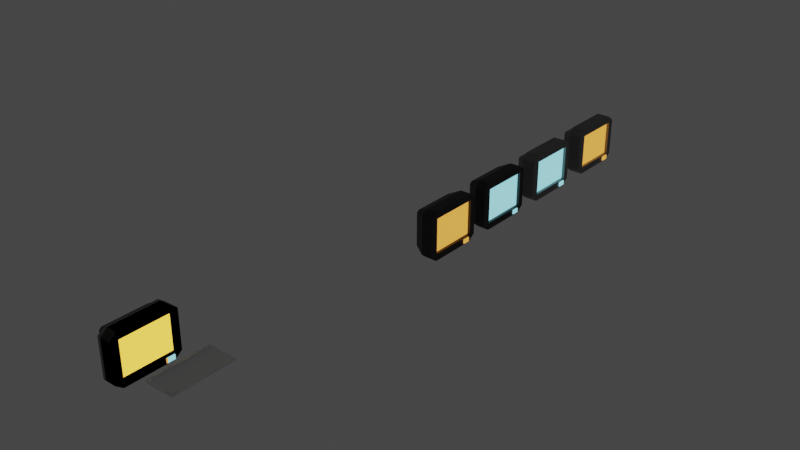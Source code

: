 # Source: 4_computer_models.blend  (saved by Blender 3.4.6; exported with 4.5.12 LTS)
import bpy
from mathutils import Matrix  # noqa: F401  (used for matrix-valued properties, if any)

bpy.ops.wm.read_factory_settings(use_empty=True)
scene = bpy.context.scene
scene.name = 'Scene'

# ---- collections
col_collection = bpy.data.collections.new('Collection'); scene.collection.children.link(col_collection)

# ---- materials (node trees are filled in below, after node groups)
mat_material = bpy.data.materials.new('Material')
mat_material.alpha_threshold = 0.0
mat_material.roughness = 0.5
mat_material.line_color = (0.0, 0.0, 0.0, 1.0)
mat_material_001 = bpy.data.materials.new('Material.001')
mat_material_002 = bpy.data.materials.new('Material.002')
mat_material_006 = bpy.data.materials.new('Material.006')
mat_material_006.alpha_threshold = 0.0
mat_material_006.roughness = 0.5
mat_material_006.line_color = (0.0, 0.0, 0.0, 1.0)
mat_material_007 = bpy.data.materials.new('Material.007')
mat_material_008 = bpy.data.materials.new('Material.008')
mat_material_013 = bpy.data.materials.new('Material.013')
mat_material_013.alpha_threshold = 0.0
mat_material_013.roughness = 0.5
mat_material_013.line_color = (0.0, 0.0, 0.0, 1.0)
mat_material_012 = bpy.data.materials.new('Material.012')
mat_material_014 = bpy.data.materials.new('Material.014')
mat_material_015 = bpy.data.materials.new('Material.015')

# ---- material node trees
mat_material.use_nodes = True; mat_material.node_tree.nodes.clear()
_N = mat_material.node_tree.nodes; _L = mat_material.node_tree.links
n0 = _N.new('ShaderNodeOutputMaterial'); n0.name = 'Material Output'; n0.location = (300, 300)
n1 = _N.new('ShaderNodeBsdfPrincipled'); n1.name = 'Principled BSDF'; n1.location = (10, 300)
n1.distribution = 'GGX'
n1.subsurface_method = 'RANDOM_WALK_SKIN'
n1.inputs[0].default_value = (0.009513, 0.009513, 0.009513, 1.0)
n1.inputs[3].default_value = 1.45
n1.inputs[27].default_value = (0.0, 0.0, 0.0, 1.0)
n1.inputs[28].default_value = 1.0
_L.new(n1.outputs[0], n0.inputs[0])
n0.is_active_output = True
mat_material_001.use_nodes = True; mat_material_001.node_tree.nodes.clear()
_N = mat_material_001.node_tree.nodes; _L = mat_material_001.node_tree.links
n0 = _N.new('ShaderNodeBsdfPrincipled'); n0.name = 'Principled BSDF'; n0.location = (10, 300)
n0.distribution = 'GGX'
n0.subsurface_method = 'RANDOM_WALK_SKIN'
n0.inputs[0].default_value = (0.2481, 0.8608, 1.0, 1.0)
n0.inputs[3].default_value = 1.45
n0.inputs[27].default_value = (0.3379, 0.8877, 1.0, 1.0)
n0.inputs[28].default_value = 1.0
n1 = _N.new('ShaderNodeOutputMaterial'); n1.name = 'Material Output'; n1.location = (300, 300)
_L.new(n0.outputs[0], n1.inputs[0])
n1.is_active_output = True
mat_material_002.use_nodes = True; mat_material_002.node_tree.nodes.clear()
_N = mat_material_002.node_tree.nodes; _L = mat_material_002.node_tree.links
n0 = _N.new('ShaderNodeBsdfPrincipled'); n0.name = 'Principled BSDF'; n0.location = (10, 300)
n0.distribution = 'GGX'
n0.subsurface_method = 'RANDOM_WALK_SKIN'
n0.inputs[0].default_value = (0.1817, 0.1817, 0.1817, 1.0)
n0.inputs[3].default_value = 1.45
n0.inputs[27].default_value = (0.0, 0.0, 0.0, 1.0)
n0.inputs[28].default_value = 1.0
n1 = _N.new('ShaderNodeOutputMaterial'); n1.name = 'Material Output'; n1.location = (300, 300)
_L.new(n0.outputs[0], n1.inputs[0])
n1.is_active_output = True
mat_material_006.use_nodes = True; mat_material_006.node_tree.nodes.clear()
_N = mat_material_006.node_tree.nodes; _L = mat_material_006.node_tree.links
n0 = _N.new('ShaderNodeOutputMaterial'); n0.name = 'Material Output'; n0.location = (300, 300)
n1 = _N.new('ShaderNodeBsdfPrincipled'); n1.name = 'Principled BSDF'; n1.location = (10, 300)
n1.distribution = 'GGX'
n1.subsurface_method = 'RANDOM_WALK_SKIN'
n1.inputs[0].default_value = (0.009513, 0.009513, 0.009513, 1.0)
n1.inputs[3].default_value = 1.45
n1.inputs[27].default_value = (0.0, 0.0, 0.0, 1.0)
n1.inputs[28].default_value = 1.0
_L.new(n1.outputs[0], n0.inputs[0])
n0.is_active_output = True
mat_material_007.use_nodes = True; mat_material_007.node_tree.nodes.clear()
_N = mat_material_007.node_tree.nodes; _L = mat_material_007.node_tree.links
n0 = _N.new('ShaderNodeBsdfPrincipled'); n0.name = 'Principled BSDF'; n0.location = (10, 300)
n0.distribution = 'GGX'
n0.subsurface_method = 'RANDOM_WALK_SKIN'
n0.inputs[0].default_value = (1.0, 0.3342, 0.0, 1.0)
n0.inputs[3].default_value = 1.45
n0.inputs[27].default_value = (1.0, 0.4233, 0.06924, 1.0)
n0.inputs[28].default_value = 1.0
n1 = _N.new('ShaderNodeOutputMaterial'); n1.name = 'Material Output'; n1.location = (300, 300)
_L.new(n0.outputs[0], n1.inputs[0])
n1.is_active_output = True
mat_material_008.use_nodes = True; mat_material_008.node_tree.nodes.clear()
_N = mat_material_008.node_tree.nodes; _L = mat_material_008.node_tree.links
n0 = _N.new('ShaderNodeBsdfPrincipled'); n0.name = 'Principled BSDF'; n0.location = (10, 300)
n0.distribution = 'GGX'
n0.subsurface_method = 'RANDOM_WALK_SKIN'
n0.inputs[0].default_value = (0.1817, 0.1817, 0.1817, 1.0)
n0.inputs[3].default_value = 1.45
n0.inputs[27].default_value = (0.0, 0.0, 0.0, 1.0)
n0.inputs[28].default_value = 1.0
n1 = _N.new('ShaderNodeOutputMaterial'); n1.name = 'Material Output'; n1.location = (300, 300)
_L.new(n0.outputs[0], n1.inputs[0])
n1.is_active_output = True
mat_material_013.use_nodes = True; mat_material_013.node_tree.nodes.clear()
_N = mat_material_013.node_tree.nodes; _L = mat_material_013.node_tree.links
n0 = _N.new('ShaderNodeOutputMaterial'); n0.name = 'Material Output'; n0.location = (300, 300)
n1 = _N.new('ShaderNodeBsdfPrincipled'); n1.name = 'Principled BSDF'; n1.location = (10, 300)
n1.distribution = 'GGX'
n1.subsurface_method = 'RANDOM_WALK_SKIN'
n1.inputs[0].default_value = (0.009513, 0.009513, 0.009513, 1.0)
n1.inputs[3].default_value = 1.45
n1.inputs[27].default_value = (0.0, 0.0, 0.0, 1.0)
n1.inputs[28].default_value = 1.0
_L.new(n1.outputs[0], n0.inputs[0])
n0.is_active_output = True
mat_material_012.use_nodes = True; mat_material_012.node_tree.nodes.clear()
_N = mat_material_012.node_tree.nodes; _L = mat_material_012.node_tree.links
n0 = _N.new('ShaderNodeBsdfPrincipled'); n0.name = 'Principled BSDF'; n0.location = (10, 300)
n0.distribution = 'GGX'
n0.subsurface_method = 'RANDOM_WALK_SKIN'
n0.inputs[0].default_value = (1.0, 0.3342, 0.0, 1.0)
n0.inputs[3].default_value = 1.45
n0.inputs[27].default_value = (1.0, 0.4233, 0.06924, 1.0)
n0.inputs[28].default_value = 1.0
n1 = _N.new('ShaderNodeOutputMaterial'); n1.name = 'Material Output'; n1.location = (300, 300)
_L.new(n0.outputs[0], n1.inputs[0])
n1.is_active_output = True
mat_material_014.use_nodes = True; mat_material_014.node_tree.nodes.clear()
_N = mat_material_014.node_tree.nodes; _L = mat_material_014.node_tree.links
n0 = _N.new('ShaderNodeBsdfPrincipled'); n0.name = 'Principled BSDF'; n0.location = (10, 300)
n0.distribution = 'GGX'
n0.subsurface_method = 'RANDOM_WALK_SKIN'
n0.inputs[0].default_value = (0.1817, 0.1817, 0.1817, 1.0)
n0.inputs[3].default_value = 1.45
n0.inputs[27].default_value = (0.0, 0.0, 0.0, 1.0)
n0.inputs[28].default_value = 1.0
n1 = _N.new('ShaderNodeOutputMaterial'); n1.name = 'Material Output'; n1.location = (300, 300)
_L.new(n0.outputs[0], n1.inputs[0])
n1.is_active_output = True
mat_material_015.use_nodes = True; mat_material_015.node_tree.nodes.clear()
_N = mat_material_015.node_tree.nodes; _L = mat_material_015.node_tree.links
n0 = _N.new('ShaderNodeBsdfPrincipled'); n0.name = 'Principled BSDF'; n0.location = (10, 300)
n0.distribution = 'GGX'
n0.subsurface_method = 'RANDOM_WALK_SKIN'
n0.inputs[0].default_value = (0.2481, 0.8608, 1.0, 1.0)
n0.inputs[3].default_value = 1.45
n0.inputs[27].default_value = (0.3379, 0.8877, 1.0, 1.0)
n0.inputs[28].default_value = 1.0
n1 = _N.new('ShaderNodeOutputMaterial'); n1.name = 'Material Output'; n1.location = (300, 300)
_L.new(n0.outputs[0], n1.inputs[0])
n1.is_active_output = True

# ---- world
world_world = bpy.data.worlds.new('World'); scene.world = world_world
world_world.use_nodes = True; world_world.node_tree.nodes.clear()
_N = world_world.node_tree.nodes; _L = world_world.node_tree.links
n0 = _N.new('ShaderNodeOutputWorld'); n0.name = 'World Output'; n0.location = (300, 300)
n1 = _N.new('ShaderNodeBackground'); n1.name = 'Background'; n1.location = (10, 300)
n1.inputs[0].default_value = (0.05088, 0.05088, 0.05088, 1.0)
_L.new(n1.outputs[0], n0.inputs[0])
n0.is_active_output = True
world_world.color = (0.05088, 0.05088, 0.05088)
world_world.use_sun_shadow = False
world_world.sun_shadow_jitter_overblur = 0.0

# ---- meshes
me_cube = bpy.data.meshes.new('Cube')
me_cube.from_pydata([(0.5893, -0.7489, -0.7189), (1.0, 1.0, 0.7738), (0.5893, -0.7489, 0.7189), (1.0, 0.7738, 1.0), (1.0, 0.7738, -1.0), (0.5893, 0.8098, -0.7189), (1.0, 1.0, -0.7738), (0.5893, 0.8098, 0.7189), (1.0, -0.7738, 1.0), (1.0, -1.0, 0.7738), (1.0, -1.0, -0.7738), (1.0, -0.7738, -1.0), (-2.344, 0.6714, 0.7529), (-2.344, 0.7529, 0.6714), (-2.344, 0.7529, -0.6714), (-2.344, 0.6714, -0.7529), (-2.344, -0.7529, 0.6714), (-2.344, -0.6714, 0.7529), (-2.344, -0.6714, -0.7529), (-2.344, -0.7529, -0.6714), (-0.5674, 0.7738, -1.0), (-0.5674, 1.0, -0.7738), (-0.5674, -0.7738, 1.0), (-0.5674, -1.0, 0.7738), (-0.5674, -1.0, -0.7738), (-0.5674, -0.7738, -1.0), (-0.5674, 1.0, 0.7738), (-0.5674, 0.7738, 1.0), (1.0, 0.8098, 0.7189), (1.0, 0.8098, -0.7189), (1.0, -0.7489, -0.7189), (1.0, -0.7489, 0.7189), (-0.2381, 0.4998, -0.9443), (-0.2381, 0.7225, -0.9443), (-0.2381, 0.4998, -0.7751), (1.143, 0.4998, -0.9443), (1.143, 0.7225, -0.9443), (1.143, 0.4998, -0.7751), (1.143, 0.7225, -0.7751), (-0.2381, 0.7225, -0.7751)], [], [(20, 4, 11, 25), (17, 12, 13, 14, 15, 18, 19, 16), (10, 9, 23, 24), (3, 27, 22, 8), (28, 1, 3, 8, 9, 10, 11, 4, 6, 29, 30, 31), (6, 1, 28, 29), (4, 20, 21, 6), (8, 22, 23, 9), (25, 11, 10, 24), (27, 3, 1, 26), (21, 26, 1, 6), (15, 14, 21, 20), (17, 16, 23, 22), (19, 18, 25, 24), (13, 12, 27, 26), (14, 13, 26, 21), (12, 17, 22, 27), (18, 15, 20, 25), (16, 19, 24, 23), (0, 5, 7, 2), (28, 7, 5, 29), (30, 0, 2, 31), (5, 0, 30, 29), (2, 7, 28, 31), (33, 36, 35, 32), (32, 34, 39, 33), (35, 37, 34, 32), (36, 38, 37, 35), (38, 39, 34, 37), (33, 39, 38, 36)])
me_cube.polygons.foreach_set('material_index', [0, 0, 0, 0, 0, 0, 0, 0, 0, 0, 0, 0, 0, 0, 0, 0, 0, 0, 0, 1, 0, 0, 0, 0, 1, 1, 1, 1, 1, 1])
_uv = me_cube.uv_layers.new(name='UVMap')
_uv.uv.foreach_set('vector', [0.125, 0.5283, 0.375, 0.5283, 0.375, 0.7217, 0.125, 0.7217, 0.5941, 0.04107, 0.5941, 0.2089, 0.5839, 0.2191, 0.4161, 0.2191, 0.4059, 0.2089, 0.4059, 0.04107, 0.4161, 0.03089, 0.5839, 0.03089, 0.4033, 0.75, 0.5967, 0.75, 0.5967, 1.0, 0.4033, 1.0, 0.625, 0.5283, 0.875, 0.5283, 0.875, 0.7217, 0.625, 0.7217, 0.5899, 0.5238, 0.5967, 0.5, 0.625, 0.5283, 0.625, 0.7217, 0.5967, 0.75, 0.4033, 0.75, 0.375, 0.7217, 0.375, 0.5283, 0.4033, 0.5, 0.4101, 0.5238, 0.4101, 0.7186, 0.5899, 0.7186, 0.4033, 0.5, 0.5967, 0.5, 0.5899, 0.5238, 0.4101, 0.5238, 0.375, 0.5283, 0.125, 0.5283, 0.125, 0.5, 0.375, 0.5, 0.625, 0.75, 0.625, 1.0, 0.5967, 1.0, 0.5967, 0.75, 0.125, 0.7217, 0.375, 0.7217, 0.375, 0.75, 0.125, 0.75, 0.625, 0.25, 0.625, 0.5, 0.5967, 0.5, 0.5967, 0.25, 0.4033, 0.25, 0.5967, 0.25, 0.5967, 0.5, 0.4033, 0.5, 0.4059, 0.2089, 0.4161, 0.2191, 0.4033, 0.25, 0.375, 0.2217, 0.5941, 0.04107, 0.5839, 0.03089, 0.5967, 0.0, 0.625, 0.02828, 0.4161, 0.03089, 0.4059, 0.04107, 0.375, 0.02828, 0.4033, 0.0, 0.5839, 0.2191, 0.5941, 0.2089, 0.625, 0.2217, 0.5967, 0.25, 0.4161, 0.2191, 0.5839, 0.2191, 0.5967, 0.25, 0.4033, 0.25, 0.5941, 0.2089, 0.5941, 0.04107, 0.625, 0.02828, 0.625, 0.2217, 0.4059, 0.04107, 0.4059, 0.2089, 0.375, 0.2217, 0.375, 0.02828, 0.5839, 0.03089, 0.4161, 0.03089, 0.4033, 0.0, 0.5967, 0.0, 0.375, 0.0, 0.375, 0.25, 0.625, 0.25, 0.625, 0.0, 0.625, 0.2668, 0.625, 0.25, 0.375, 0.25, 0.375, 0.2668, 0.375, 0.9832, 0.375, 1.0, 0.625, 1.0, 0.625, 0.9832, 0.125, 0.5, 0.125, 0.75, 0.1418, 0.75, 0.1418, 0.5, 0.875, 0.75, 0.875, 0.5, 0.8582, 0.5, 0.8582, 0.75, 0.125, 0.5, 0.375, 0.5, 0.375, 0.75, 0.125, 0.75, 0.375, 0.0, 0.625, 0.0, 0.625, 0.25, 0.375, 0.25, 0.375, 0.75, 0.625, 0.75, 0.625, 1.0, 0.375, 1.0, 0.375, 0.5, 0.625, 0.5, 0.625, 0.75, 0.375, 0.75, 0.625, 0.5, 0.875, 0.5, 0.875, 0.75, 0.625, 0.75, 0.375, 0.25, 0.625, 0.25, 0.625, 0.5, 0.375, 0.5])
me_cube.materials.append(mat_material)
me_cube.materials.append(mat_material_001)
me_cube.use_mirror_vertex_groups = False
me_cube.update()
me_cube_003 = bpy.data.meshes.new('Cube.003')
me_cube_003.from_pydata([(0.5893, -0.7489, -0.7189), (1.0, 1.0, 0.7738), (0.5893, -0.7489, 0.7189), (1.0, 0.7738, 1.0), (1.0, 0.7738, -1.0), (0.5893, 0.8098, -0.7189), (1.0, 1.0, -0.7738), (0.5893, 0.8098, 0.7189), (1.0, -0.7738, 1.0), (1.0, -1.0, 0.7738), (1.0, -1.0, -0.7738), (1.0, -0.7738, -1.0), (-1.0, 0.6714, 0.7529), (-1.0, 0.7529, 0.6714), (-1.0, 0.7529, -0.6714), (-1.0, 0.6714, -0.7529), (-1.0, -0.7529, 0.6714), (-1.0, -0.6714, 0.7529), (-1.0, -0.6714, -0.7529), (-1.0, -0.7529, -0.6714), (-1.0, 0.7738, -1.0), (-1.0, 1.0, -0.7738), (-1.0, -0.7738, 1.0), (-1.0, -1.0, 0.7738), (-1.0, -1.0, -0.7738), (-1.0, -0.7738, -1.0), (-1.0, 1.0, 0.7738), (-1.0, 0.7738, 1.0), (1.0, 0.8098, 0.7189), (1.0, 0.8098, -0.7189), (1.0, -0.7489, -0.7189), (1.0, -0.7489, 0.7189), (-3.19, 0.4348, 0.4876), (-3.19, 0.4876, 0.4348), (-3.19, 0.4876, -0.4348), (-3.19, 0.4348, -0.4876), (-3.19, -0.4876, 0.4348), (-3.19, -0.4348, 0.4876), (-3.19, -0.4348, -0.4876), (-3.19, -0.4876, -0.4348), (-0.2613, 0.5297, -0.9471), (-0.2613, 0.7599, -0.9471), (-0.2613, 0.5297, -0.7722), (1.166, 0.5297, -0.9471), (1.166, 0.7599, -0.9471), (1.166, 0.5297, -0.7722), (1.166, 0.7599, -0.7722), (-0.2613, 0.7599, -0.7722)], [], [(20, 4, 11, 25), (18, 19, 39, 38), (10, 9, 23, 24), (3, 27, 22, 8), (28, 1, 3, 8, 9, 10, 11, 4, 6, 29, 30, 31), (6, 1, 28, 29), (4, 20, 21, 6), (8, 22, 23, 9), (25, 11, 10, 24), (27, 3, 1, 26), (21, 26, 1, 6), (15, 14, 21, 20), (17, 16, 23, 22), (19, 18, 25, 24), (13, 12, 27, 26), (14, 13, 26, 21), (12, 17, 22, 27), (18, 15, 20, 25), (16, 19, 24, 23), (0, 5, 7, 2), (28, 7, 5, 29), (30, 0, 2, 31), (5, 0, 30, 29), (2, 7, 28, 31), (37, 32, 33, 34, 35, 38, 39, 36), (16, 17, 37, 36), (13, 14, 34, 33), (19, 16, 36, 39), (15, 18, 38, 35), (17, 12, 32, 37), (14, 15, 35, 34), (12, 13, 33, 32), (41, 44, 43, 40), (40, 42, 47, 41), (43, 45, 42, 40), (44, 46, 45, 43), (46, 47, 42, 45), (41, 47, 46, 44)])
me_cube_003.polygons.foreach_set('material_index', [0, 0, 0, 0, 0, 0, 0, 0, 0, 0, 0, 0, 0, 0, 0, 0, 0, 0, 0, 1, 0, 0, 0, 0, 0, 0, 0, 0, 0, 0, 0, 0, 1, 1, 1, 1, 1, 1])
_uv = me_cube_003.uv_layers.new(name='UVMap')
_uv.uv.foreach_set('vector', [0.125, 0.5283, 0.375, 0.5283, 0.375, 0.7217, 0.125, 0.7217, 0.4059, 0.04107, 0.4161, 0.03089, 0.4161, 0.03089, 0.4059, 0.04107, 0.4033, 0.75, 0.5967, 0.75, 0.5967, 1.0, 0.4033, 1.0, 0.625, 0.5283, 0.875, 0.5283, 0.875, 0.7217, 0.625, 0.7217, 0.5899, 0.5238, 0.5967, 0.5, 0.625, 0.5283, 0.625, 0.7217, 0.5967, 0.75, 0.4033, 0.75, 0.375, 0.7217, 0.375, 0.5283, 0.4033, 0.5, 0.4101, 0.5238, 0.4101, 0.7186, 0.5899, 0.7186, 0.4033, 0.5, 0.5967, 0.5, 0.5899, 0.5238, 0.4101, 0.5238, 0.375, 0.5283, 0.125, 0.5283, 0.125, 0.5, 0.375, 0.5, 0.625, 0.75, 0.625, 1.0, 0.5967, 1.0, 0.5967, 0.75, 0.125, 0.7217, 0.375, 0.7217, 0.375, 0.75, 0.125, 0.75, 0.625, 0.25, 0.625, 0.5, 0.5967, 0.5, 0.5967, 0.25, 0.4033, 0.25, 0.5967, 0.25, 0.5967, 0.5, 0.4033, 0.5, 0.4059, 0.2089, 0.4161, 0.2191, 0.4033, 0.25, 0.375, 0.2217, 0.5941, 0.04107, 0.5839, 0.03089, 0.5967, 0.0, 0.625, 0.02828, 0.4161, 0.03089, 0.4059, 0.04107, 0.375, 0.02828, 0.4033, 0.0, 0.5839, 0.2191, 0.5941, 0.2089, 0.625, 0.2217, 0.5967, 0.25, 0.4161, 0.2191, 0.5839, 0.2191, 0.5967, 0.25, 0.4033, 0.25, 0.5941, 0.2089, 0.5941, 0.04107, 0.625, 0.02828, 0.625, 0.2217, 0.4059, 0.04107, 0.4059, 0.2089, 0.375, 0.2217, 0.375, 0.02828, 0.5839, 0.03089, 0.4161, 0.03089, 0.4033, 0.0, 0.5967, 0.0, 0.375, 0.0, 0.375, 0.25, 0.625, 0.25, 0.625, 0.0, 0.625, 0.2668, 0.625, 0.25, 0.375, 0.25, 0.375, 0.2668, 0.375, 0.9832, 0.375, 1.0, 0.625, 1.0, 0.625, 0.9832, 0.125, 0.5, 0.125, 0.75, 0.1418, 0.75, 0.1418, 0.5, 0.875, 0.75, 0.875, 0.5, 0.8582, 0.5, 0.8582, 0.75, 0.5941, 0.04107, 0.5941, 0.2089, 0.5839, 0.2191, 0.4161, 0.2191, 0.4059, 0.2089, 0.4059, 0.04107, 0.4161, 0.03089, 0.5839, 0.03089, 0.5839, 0.03089, 0.5941, 0.04107, 0.5941, 0.04107, 0.5839, 0.03089, 0.5839, 0.2191, 0.4161, 0.2191, 0.4161, 0.2191, 0.5839, 0.2191, 0.4161, 0.03089, 0.5839, 0.03089, 0.5839, 0.03089, 0.4161, 0.03089, 0.4059, 0.2089, 0.4059, 0.04107, 0.4059, 0.04107, 0.4059, 0.2089, 0.5941, 0.04107, 0.5941, 0.2089, 0.5941, 0.2089, 0.5941, 0.04107, 0.4161, 0.2191, 0.4059, 0.2089, 0.4059, 0.2089, 0.4161, 0.2191, 0.5941, 0.2089, 0.5839, 0.2191, 0.5839, 0.2191, 0.5941, 0.2089, 0.125, 0.5, 0.375, 0.5, 0.375, 0.75, 0.125, 0.75, 0.375, 0.0, 0.625, 0.0, 0.625, 0.25, 0.375, 0.25, 0.375, 0.75, 0.625, 0.75, 0.625, 1.0, 0.375, 1.0, 0.375, 0.5, 0.625, 0.5, 0.625, 0.75, 0.375, 0.75, 0.625, 0.5, 0.875, 0.5, 0.875, 0.75, 0.625, 0.75, 0.375, 0.25, 0.625, 0.25, 0.625, 0.5, 0.375, 0.5])
me_cube_003.materials.append(mat_material_002)
me_cube_003.materials.append(mat_material_001)
me_cube_003.use_mirror_vertex_groups = False
me_cube_003.update()
me_cube_007 = bpy.data.meshes.new('Cube.007')
me_cube_007.from_pydata([(0.5893, -0.7489, -0.7189), (1.0, 1.0, 0.7738), (0.5893, -0.7489, 0.7189), (1.0, 0.7738, 1.0), (1.0, 0.7738, -1.0), (0.5893, 0.8098, -0.7189), (1.0, 1.0, -0.7738), (0.5893, 0.8098, 0.7189), (1.0, -0.7738, 1.0), (1.0, -1.0, 0.7738), (1.0, -1.0, -0.7738), (1.0, -0.7738, -1.0), (-2.344, 0.6714, 0.7529), (-2.344, 0.7529, 0.6714), (-2.344, 0.7529, -0.6714), (-2.344, 0.6714, -0.7529), (-2.344, -0.7529, 0.6714), (-2.344, -0.6714, 0.7529), (-2.344, -0.6714, -0.7529), (-2.344, -0.7529, -0.6714), (-0.5674, 0.7738, -1.0), (-0.5674, 1.0, -0.7738), (-0.5674, -0.7738, 1.0), (-0.5674, -1.0, 0.7738), (-0.5674, -1.0, -0.7738), (-0.5674, -0.7738, -1.0), (-0.5674, 1.0, 0.7738), (-0.5674, 0.7738, 1.0), (1.0, 0.8098, 0.7189), (1.0, 0.8098, -0.7189), (1.0, -0.7489, -0.7189), (1.0, -0.7489, 0.7189), (-0.2381, 0.4998, -0.9443), (-0.2381, 0.7225, -0.9443), (-0.2381, 0.4998, -0.7751), (1.143, 0.4998, -0.9443), (1.143, 0.7225, -0.9443), (1.143, 0.4998, -0.7751), (1.143, 0.7225, -0.7751), (-0.2381, 0.7225, -0.7751)], [], [(20, 4, 11, 25), (17, 12, 13, 14, 15, 18, 19, 16), (10, 9, 23, 24), (3, 27, 22, 8), (28, 1, 3, 8, 9, 10, 11, 4, 6, 29, 30, 31), (6, 1, 28, 29), (4, 20, 21, 6), (8, 22, 23, 9), (25, 11, 10, 24), (27, 3, 1, 26), (21, 26, 1, 6), (15, 14, 21, 20), (17, 16, 23, 22), (19, 18, 25, 24), (13, 12, 27, 26), (14, 13, 26, 21), (12, 17, 22, 27), (18, 15, 20, 25), (16, 19, 24, 23), (0, 5, 7, 2), (28, 7, 5, 29), (30, 0, 2, 31), (5, 0, 30, 29), (2, 7, 28, 31), (33, 36, 35, 32), (32, 34, 39, 33), (35, 37, 34, 32), (36, 38, 37, 35), (38, 39, 34, 37), (33, 39, 38, 36)])
me_cube_007.polygons.foreach_set('material_index', [0, 0, 0, 0, 0, 0, 0, 0, 0, 0, 0, 0, 0, 0, 0, 0, 0, 0, 0, 1, 0, 0, 0, 0, 1, 1, 1, 1, 1, 1])
_uv = me_cube_007.uv_layers.new(name='UVMap')
_uv.uv.foreach_set('vector', [0.125, 0.5283, 0.375, 0.5283, 0.375, 0.7217, 0.125, 0.7217, 0.5941, 0.04107, 0.5941, 0.2089, 0.5839, 0.2191, 0.4161, 0.2191, 0.4059, 0.2089, 0.4059, 0.04107, 0.4161, 0.03089, 0.5839, 0.03089, 0.4033, 0.75, 0.5967, 0.75, 0.5967, 1.0, 0.4033, 1.0, 0.625, 0.5283, 0.875, 0.5283, 0.875, 0.7217, 0.625, 0.7217, 0.5899, 0.5238, 0.5967, 0.5, 0.625, 0.5283, 0.625, 0.7217, 0.5967, 0.75, 0.4033, 0.75, 0.375, 0.7217, 0.375, 0.5283, 0.4033, 0.5, 0.4101, 0.5238, 0.4101, 0.7186, 0.5899, 0.7186, 0.4033, 0.5, 0.5967, 0.5, 0.5899, 0.5238, 0.4101, 0.5238, 0.375, 0.5283, 0.125, 0.5283, 0.125, 0.5, 0.375, 0.5, 0.625, 0.75, 0.625, 1.0, 0.5967, 1.0, 0.5967, 0.75, 0.125, 0.7217, 0.375, 0.7217, 0.375, 0.75, 0.125, 0.75, 0.625, 0.25, 0.625, 0.5, 0.5967, 0.5, 0.5967, 0.25, 0.4033, 0.25, 0.5967, 0.25, 0.5967, 0.5, 0.4033, 0.5, 0.4059, 0.2089, 0.4161, 0.2191, 0.4033, 0.25, 0.375, 0.2217, 0.5941, 0.04107, 0.5839, 0.03089, 0.5967, 0.0, 0.625, 0.02828, 0.4161, 0.03089, 0.4059, 0.04107, 0.375, 0.02828, 0.4033, 0.0, 0.5839, 0.2191, 0.5941, 0.2089, 0.625, 0.2217, 0.5967, 0.25, 0.4161, 0.2191, 0.5839, 0.2191, 0.5967, 0.25, 0.4033, 0.25, 0.5941, 0.2089, 0.5941, 0.04107, 0.625, 0.02828, 0.625, 0.2217, 0.4059, 0.04107, 0.4059, 0.2089, 0.375, 0.2217, 0.375, 0.02828, 0.5839, 0.03089, 0.4161, 0.03089, 0.4033, 0.0, 0.5967, 0.0, 0.375, 0.0, 0.375, 0.25, 0.625, 0.25, 0.625, 0.0, 0.625, 0.2668, 0.625, 0.25, 0.375, 0.25, 0.375, 0.2668, 0.375, 0.9832, 0.375, 1.0, 0.625, 1.0, 0.625, 0.9832, 0.125, 0.5, 0.125, 0.75, 0.1418, 0.75, 0.1418, 0.5, 0.875, 0.75, 0.875, 0.5, 0.8582, 0.5, 0.8582, 0.75, 0.125, 0.5, 0.375, 0.5, 0.375, 0.75, 0.125, 0.75, 0.375, 0.0, 0.625, 0.0, 0.625, 0.25, 0.375, 0.25, 0.375, 0.75, 0.625, 0.75, 0.625, 1.0, 0.375, 1.0, 0.375, 0.5, 0.625, 0.5, 0.625, 0.75, 0.375, 0.75, 0.625, 0.5, 0.875, 0.5, 0.875, 0.75, 0.625, 0.75, 0.375, 0.25, 0.625, 0.25, 0.625, 0.5, 0.375, 0.5])
me_cube_007.materials.append(mat_material_006)
me_cube_007.materials.append(mat_material_007)
me_cube_007.use_mirror_vertex_groups = False
me_cube_007.update()
me_cube_008 = bpy.data.meshes.new('Cube.008')
me_cube_008.from_pydata([(0.5893, -0.7489, -0.7189), (1.0, 1.0, 0.7738), (0.5893, -0.7489, 0.7189), (1.0, 0.7738, 1.0), (1.0, 0.7738, -1.0), (0.5893, 0.8098, -0.7189), (1.0, 1.0, -0.7738), (0.5893, 0.8098, 0.7189), (1.0, -0.7738, 1.0), (1.0, -1.0, 0.7738), (1.0, -1.0, -0.7738), (1.0, -0.7738, -1.0), (-1.0, 0.6714, 0.7529), (-1.0, 0.7529, 0.6714), (-1.0, 0.7529, -0.6714), (-1.0, 0.6714, -0.7529), (-1.0, -0.7529, 0.6714), (-1.0, -0.6714, 0.7529), (-1.0, -0.6714, -0.7529), (-1.0, -0.7529, -0.6714), (-1.0, 0.7738, -1.0), (-1.0, 1.0, -0.7738), (-1.0, -0.7738, 1.0), (-1.0, -1.0, 0.7738), (-1.0, -1.0, -0.7738), (-1.0, -0.7738, -1.0), (-1.0, 1.0, 0.7738), (-1.0, 0.7738, 1.0), (1.0, 0.8098, 0.7189), (1.0, 0.8098, -0.7189), (1.0, -0.7489, -0.7189), (1.0, -0.7489, 0.7189), (-3.19, 0.4348, 0.4876), (-3.19, 0.4876, 0.4348), (-3.19, 0.4876, -0.4348), (-3.19, 0.4348, -0.4876), (-3.19, -0.4876, 0.4348), (-3.19, -0.4348, 0.4876), (-3.19, -0.4348, -0.4876), (-3.19, -0.4876, -0.4348), (-0.2613, 0.5297, -0.9471), (-0.2613, 0.7599, -0.9471), (-0.2613, 0.5297, -0.7722), (1.166, 0.5297, -0.9471), (1.166, 0.7599, -0.9471), (1.166, 0.5297, -0.7722), (1.166, 0.7599, -0.7722), (-0.2613, 0.7599, -0.7722)], [], [(20, 4, 11, 25), (18, 19, 39, 38), (10, 9, 23, 24), (3, 27, 22, 8), (28, 1, 3, 8, 9, 10, 11, 4, 6, 29, 30, 31), (6, 1, 28, 29), (4, 20, 21, 6), (8, 22, 23, 9), (25, 11, 10, 24), (27, 3, 1, 26), (21, 26, 1, 6), (15, 14, 21, 20), (17, 16, 23, 22), (19, 18, 25, 24), (13, 12, 27, 26), (14, 13, 26, 21), (12, 17, 22, 27), (18, 15, 20, 25), (16, 19, 24, 23), (0, 5, 7, 2), (28, 7, 5, 29), (30, 0, 2, 31), (5, 0, 30, 29), (2, 7, 28, 31), (37, 32, 33, 34, 35, 38, 39, 36), (16, 17, 37, 36), (13, 14, 34, 33), (19, 16, 36, 39), (15, 18, 38, 35), (17, 12, 32, 37), (14, 15, 35, 34), (12, 13, 33, 32), (41, 44, 43, 40), (40, 42, 47, 41), (43, 45, 42, 40), (44, 46, 45, 43), (46, 47, 42, 45), (41, 47, 46, 44)])
me_cube_008.polygons.foreach_set('material_index', [0, 0, 0, 0, 0, 0, 0, 0, 0, 0, 0, 0, 0, 0, 0, 0, 0, 0, 0, 1, 0, 0, 0, 0, 0, 0, 0, 0, 0, 0, 0, 0, 1, 1, 1, 1, 1, 1])
_uv = me_cube_008.uv_layers.new(name='UVMap')
_uv.uv.foreach_set('vector', [0.125, 0.5283, 0.375, 0.5283, 0.375, 0.7217, 0.125, 0.7217, 0.4059, 0.04107, 0.4161, 0.03089, 0.4161, 0.03089, 0.4059, 0.04107, 0.4033, 0.75, 0.5967, 0.75, 0.5967, 1.0, 0.4033, 1.0, 0.625, 0.5283, 0.875, 0.5283, 0.875, 0.7217, 0.625, 0.7217, 0.5899, 0.5238, 0.5967, 0.5, 0.625, 0.5283, 0.625, 0.7217, 0.5967, 0.75, 0.4033, 0.75, 0.375, 0.7217, 0.375, 0.5283, 0.4033, 0.5, 0.4101, 0.5238, 0.4101, 0.7186, 0.5899, 0.7186, 0.4033, 0.5, 0.5967, 0.5, 0.5899, 0.5238, 0.4101, 0.5238, 0.375, 0.5283, 0.125, 0.5283, 0.125, 0.5, 0.375, 0.5, 0.625, 0.75, 0.625, 1.0, 0.5967, 1.0, 0.5967, 0.75, 0.125, 0.7217, 0.375, 0.7217, 0.375, 0.75, 0.125, 0.75, 0.625, 0.25, 0.625, 0.5, 0.5967, 0.5, 0.5967, 0.25, 0.4033, 0.25, 0.5967, 0.25, 0.5967, 0.5, 0.4033, 0.5, 0.4059, 0.2089, 0.4161, 0.2191, 0.4033, 0.25, 0.375, 0.2217, 0.5941, 0.04107, 0.5839, 0.03089, 0.5967, 0.0, 0.625, 0.02828, 0.4161, 0.03089, 0.4059, 0.04107, 0.375, 0.02828, 0.4033, 0.0, 0.5839, 0.2191, 0.5941, 0.2089, 0.625, 0.2217, 0.5967, 0.25, 0.4161, 0.2191, 0.5839, 0.2191, 0.5967, 0.25, 0.4033, 0.25, 0.5941, 0.2089, 0.5941, 0.04107, 0.625, 0.02828, 0.625, 0.2217, 0.4059, 0.04107, 0.4059, 0.2089, 0.375, 0.2217, 0.375, 0.02828, 0.5839, 0.03089, 0.4161, 0.03089, 0.4033, 0.0, 0.5967, 0.0, 0.375, 0.0, 0.375, 0.25, 0.625, 0.25, 0.625, 0.0, 0.625, 0.2668, 0.625, 0.25, 0.375, 0.25, 0.375, 0.2668, 0.375, 0.9832, 0.375, 1.0, 0.625, 1.0, 0.625, 0.9832, 0.125, 0.5, 0.125, 0.75, 0.1418, 0.75, 0.1418, 0.5, 0.875, 0.75, 0.875, 0.5, 0.8582, 0.5, 0.8582, 0.75, 0.5941, 0.04107, 0.5941, 0.2089, 0.5839, 0.2191, 0.4161, 0.2191, 0.4059, 0.2089, 0.4059, 0.04107, 0.4161, 0.03089, 0.5839, 0.03089, 0.5839, 0.03089, 0.5941, 0.04107, 0.5941, 0.04107, 0.5839, 0.03089, 0.5839, 0.2191, 0.4161, 0.2191, 0.4161, 0.2191, 0.5839, 0.2191, 0.4161, 0.03089, 0.5839, 0.03089, 0.5839, 0.03089, 0.4161, 0.03089, 0.4059, 0.2089, 0.4059, 0.04107, 0.4059, 0.04107, 0.4059, 0.2089, 0.5941, 0.04107, 0.5941, 0.2089, 0.5941, 0.2089, 0.5941, 0.04107, 0.4161, 0.2191, 0.4059, 0.2089, 0.4059, 0.2089, 0.4161, 0.2191, 0.5941, 0.2089, 0.5839, 0.2191, 0.5839, 0.2191, 0.5941, 0.2089, 0.125, 0.5, 0.375, 0.5, 0.375, 0.75, 0.125, 0.75, 0.375, 0.0, 0.625, 0.0, 0.625, 0.25, 0.375, 0.25, 0.375, 0.75, 0.625, 0.75, 0.625, 1.0, 0.375, 1.0, 0.375, 0.5, 0.625, 0.5, 0.625, 0.75, 0.375, 0.75, 0.625, 0.5, 0.875, 0.5, 0.875, 0.75, 0.625, 0.75, 0.375, 0.25, 0.625, 0.25, 0.625, 0.5, 0.375, 0.5])
me_cube_008.materials.append(mat_material_008)
me_cube_008.materials.append(mat_material_007)
me_cube_008.use_mirror_vertex_groups = False
me_cube_008.update()
me_cube_011 = bpy.data.meshes.new('Cube.011')
me_cube_011.from_pydata([(0.5893, -0.7489, -0.7189), (1.0, 1.0, 0.7738), (0.5893, -0.7489, 0.7189), (1.0, 0.7738, 1.0), (1.0, 0.7738, -1.0), (0.5893, 0.8098, -0.7189), (1.0, 1.0, -0.7738), (0.5893, 0.8098, 0.7189), (1.0, -0.7738, 1.0), (1.0, -1.0, 0.7738), (1.0, -1.0, -0.7738), (1.0, -0.7738, -1.0), (-2.344, 0.6714, 0.7529), (-2.344, 0.7529, 0.6714), (-2.344, 0.7529, -0.6714), (-2.344, 0.6714, -0.7529), (-2.344, -0.7529, 0.6714), (-2.344, -0.6714, 0.7529), (-2.344, -0.6714, -0.7529), (-2.344, -0.7529, -0.6714), (-0.5674, 0.7738, -1.0), (-0.5674, 1.0, -0.7738), (-0.5674, -0.7738, 1.0), (-0.5674, -1.0, 0.7738), (-0.5674, -1.0, -0.7738), (-0.5674, -0.7738, -1.0), (-0.5674, 1.0, 0.7738), (-0.5674, 0.7738, 1.0), (1.0, 0.8098, 0.7189), (1.0, 0.8098, -0.7189), (1.0, -0.7489, -0.7189), (1.0, -0.7489, 0.7189), (-0.2381, 0.4998, -0.9443), (-0.2381, 0.7225, -0.9443), (-0.2381, 0.4998, -0.7751), (1.143, 0.4998, -0.9443), (1.143, 0.7225, -0.9443), (1.143, 0.4998, -0.7751), (1.143, 0.7225, -0.7751), (-0.2381, 0.7225, -0.7751)], [], [(20, 4, 11, 25), (17, 12, 13, 14, 15, 18, 19, 16), (10, 9, 23, 24), (3, 27, 22, 8), (28, 1, 3, 8, 9, 10, 11, 4, 6, 29, 30, 31), (6, 1, 28, 29), (4, 20, 21, 6), (8, 22, 23, 9), (25, 11, 10, 24), (27, 3, 1, 26), (21, 26, 1, 6), (15, 14, 21, 20), (17, 16, 23, 22), (19, 18, 25, 24), (13, 12, 27, 26), (14, 13, 26, 21), (12, 17, 22, 27), (18, 15, 20, 25), (16, 19, 24, 23), (0, 5, 7, 2), (28, 7, 5, 29), (30, 0, 2, 31), (5, 0, 30, 29), (2, 7, 28, 31), (33, 36, 35, 32), (32, 34, 39, 33), (35, 37, 34, 32), (36, 38, 37, 35), (38, 39, 34, 37), (33, 39, 38, 36)])
me_cube_011.polygons.foreach_set('material_index', [0, 0, 0, 0, 0, 0, 0, 0, 0, 0, 0, 0, 0, 0, 0, 0, 0, 0, 0, 1, 0, 0, 0, 0, 1, 1, 1, 1, 1, 1])
_uv = me_cube_011.uv_layers.new(name='UVMap')
_uv.uv.foreach_set('vector', [0.125, 0.5283, 0.375, 0.5283, 0.375, 0.7217, 0.125, 0.7217, 0.5941, 0.04107, 0.5941, 0.2089, 0.5839, 0.2191, 0.4161, 0.2191, 0.4059, 0.2089, 0.4059, 0.04107, 0.4161, 0.03089, 0.5839, 0.03089, 0.4033, 0.75, 0.5967, 0.75, 0.5967, 1.0, 0.4033, 1.0, 0.625, 0.5283, 0.875, 0.5283, 0.875, 0.7217, 0.625, 0.7217, 0.5899, 0.5238, 0.5967, 0.5, 0.625, 0.5283, 0.625, 0.7217, 0.5967, 0.75, 0.4033, 0.75, 0.375, 0.7217, 0.375, 0.5283, 0.4033, 0.5, 0.4101, 0.5238, 0.4101, 0.7186, 0.5899, 0.7186, 0.4033, 0.5, 0.5967, 0.5, 0.5899, 0.5238, 0.4101, 0.5238, 0.375, 0.5283, 0.125, 0.5283, 0.125, 0.5, 0.375, 0.5, 0.625, 0.75, 0.625, 1.0, 0.5967, 1.0, 0.5967, 0.75, 0.125, 0.7217, 0.375, 0.7217, 0.375, 0.75, 0.125, 0.75, 0.625, 0.25, 0.625, 0.5, 0.5967, 0.5, 0.5967, 0.25, 0.4033, 0.25, 0.5967, 0.25, 0.5967, 0.5, 0.4033, 0.5, 0.4059, 0.2089, 0.4161, 0.2191, 0.4033, 0.25, 0.375, 0.2217, 0.5941, 0.04107, 0.5839, 0.03089, 0.5967, 0.0, 0.625, 0.02828, 0.4161, 0.03089, 0.4059, 0.04107, 0.375, 0.02828, 0.4033, 0.0, 0.5839, 0.2191, 0.5941, 0.2089, 0.625, 0.2217, 0.5967, 0.25, 0.4161, 0.2191, 0.5839, 0.2191, 0.5967, 0.25, 0.4033, 0.25, 0.5941, 0.2089, 0.5941, 0.04107, 0.625, 0.02828, 0.625, 0.2217, 0.4059, 0.04107, 0.4059, 0.2089, 0.375, 0.2217, 0.375, 0.02828, 0.5839, 0.03089, 0.4161, 0.03089, 0.4033, 0.0, 0.5967, 0.0, 0.375, 0.0, 0.375, 0.25, 0.625, 0.25, 0.625, 0.0, 0.625, 0.2668, 0.625, 0.25, 0.375, 0.25, 0.375, 0.2668, 0.375, 0.9832, 0.375, 1.0, 0.625, 1.0, 0.625, 0.9832, 0.125, 0.5, 0.125, 0.75, 0.1418, 0.75, 0.1418, 0.5, 0.875, 0.75, 0.875, 0.5, 0.8582, 0.5, 0.8582, 0.75, 0.125, 0.5, 0.375, 0.5, 0.375, 0.75, 0.125, 0.75, 0.375, 0.0, 0.625, 0.0, 0.625, 0.25, 0.375, 0.25, 0.375, 0.75, 0.625, 0.75, 0.625, 1.0, 0.375, 1.0, 0.375, 0.5, 0.625, 0.5, 0.625, 0.75, 0.375, 0.75, 0.625, 0.5, 0.875, 0.5, 0.875, 0.75, 0.625, 0.75, 0.375, 0.25, 0.625, 0.25, 0.625, 0.5, 0.375, 0.5])
me_cube_011.materials.append(mat_material_013)
me_cube_011.materials.append(mat_material_012)
me_cube_011.use_mirror_vertex_groups = False
me_cube_011.update()
me_cube_012 = bpy.data.meshes.new('Cube.012')
me_cube_012.from_pydata([(0.5893, -0.7489, -0.7189), (1.0, 1.0, 0.7738), (0.5893, -0.7489, 0.7189), (1.0, 0.7738, 1.0), (1.0, 0.7738, -1.0), (0.5893, 0.8098, -0.7189), (1.0, 1.0, -0.7738), (0.5893, 0.8098, 0.7189), (1.0, -0.7738, 1.0), (1.0, -1.0, 0.7738), (1.0, -1.0, -0.7738), (1.0, -0.7738, -1.0), (-1.0, 0.6714, 0.7529), (-1.0, 0.7529, 0.6714), (-1.0, 0.7529, -0.6714), (-1.0, 0.6714, -0.7529), (-1.0, -0.7529, 0.6714), (-1.0, -0.6714, 0.7529), (-1.0, -0.6714, -0.7529), (-1.0, -0.7529, -0.6714), (-1.0, 0.7738, -1.0), (-1.0, 1.0, -0.7738), (-1.0, -0.7738, 1.0), (-1.0, -1.0, 0.7738), (-1.0, -1.0, -0.7738), (-1.0, -0.7738, -1.0), (-1.0, 1.0, 0.7738), (-1.0, 0.7738, 1.0), (1.0, 0.8098, 0.7189), (1.0, 0.8098, -0.7189), (1.0, -0.7489, -0.7189), (1.0, -0.7489, 0.7189), (-3.19, 0.4348, 0.4876), (-3.19, 0.4876, 0.4348), (-3.19, 0.4876, -0.4348), (-3.19, 0.4348, -0.4876), (-3.19, -0.4876, 0.4348), (-3.19, -0.4348, 0.4876), (-3.19, -0.4348, -0.4876), (-3.19, -0.4876, -0.4348), (-0.2613, 0.5297, -0.9471), (-0.2613, 0.7599, -0.9471), (-0.2613, 0.5297, -0.7722), (1.166, 0.5297, -0.9471), (1.166, 0.7599, -0.9471), (1.166, 0.5297, -0.7722), (1.166, 0.7599, -0.7722), (-0.2613, 0.7599, -0.7722)], [], [(20, 4, 11, 25), (18, 19, 39, 38), (10, 9, 23, 24), (3, 27, 22, 8), (28, 1, 3, 8, 9, 10, 11, 4, 6, 29, 30, 31), (6, 1, 28, 29), (4, 20, 21, 6), (8, 22, 23, 9), (25, 11, 10, 24), (27, 3, 1, 26), (21, 26, 1, 6), (15, 14, 21, 20), (17, 16, 23, 22), (19, 18, 25, 24), (13, 12, 27, 26), (14, 13, 26, 21), (12, 17, 22, 27), (18, 15, 20, 25), (16, 19, 24, 23), (0, 5, 7, 2), (28, 7, 5, 29), (30, 0, 2, 31), (5, 0, 30, 29), (2, 7, 28, 31), (37, 32, 33, 34, 35, 38, 39, 36), (16, 17, 37, 36), (13, 14, 34, 33), (19, 16, 36, 39), (15, 18, 38, 35), (17, 12, 32, 37), (14, 15, 35, 34), (12, 13, 33, 32), (41, 44, 43, 40), (40, 42, 47, 41), (43, 45, 42, 40), (44, 46, 45, 43), (46, 47, 42, 45), (41, 47, 46, 44)])
me_cube_012.polygons.foreach_set('material_index', [0, 0, 0, 0, 0, 0, 0, 0, 0, 0, 0, 0, 0, 0, 0, 0, 0, 0, 0, 1, 0, 0, 0, 0, 0, 0, 0, 0, 0, 0, 0, 0, 1, 1, 1, 1, 1, 1])
_uv = me_cube_012.uv_layers.new(name='UVMap')
_uv.uv.foreach_set('vector', [0.125, 0.5283, 0.375, 0.5283, 0.375, 0.7217, 0.125, 0.7217, 0.4059, 0.04107, 0.4161, 0.03089, 0.4161, 0.03089, 0.4059, 0.04107, 0.4033, 0.75, 0.5967, 0.75, 0.5967, 1.0, 0.4033, 1.0, 0.625, 0.5283, 0.875, 0.5283, 0.875, 0.7217, 0.625, 0.7217, 0.5899, 0.5238, 0.5967, 0.5, 0.625, 0.5283, 0.625, 0.7217, 0.5967, 0.75, 0.4033, 0.75, 0.375, 0.7217, 0.375, 0.5283, 0.4033, 0.5, 0.4101, 0.5238, 0.4101, 0.7186, 0.5899, 0.7186, 0.4033, 0.5, 0.5967, 0.5, 0.5899, 0.5238, 0.4101, 0.5238, 0.375, 0.5283, 0.125, 0.5283, 0.125, 0.5, 0.375, 0.5, 0.625, 0.75, 0.625, 1.0, 0.5967, 1.0, 0.5967, 0.75, 0.125, 0.7217, 0.375, 0.7217, 0.375, 0.75, 0.125, 0.75, 0.625, 0.25, 0.625, 0.5, 0.5967, 0.5, 0.5967, 0.25, 0.4033, 0.25, 0.5967, 0.25, 0.5967, 0.5, 0.4033, 0.5, 0.4059, 0.2089, 0.4161, 0.2191, 0.4033, 0.25, 0.375, 0.2217, 0.5941, 0.04107, 0.5839, 0.03089, 0.5967, 0.0, 0.625, 0.02828, 0.4161, 0.03089, 0.4059, 0.04107, 0.375, 0.02828, 0.4033, 0.0, 0.5839, 0.2191, 0.5941, 0.2089, 0.625, 0.2217, 0.5967, 0.25, 0.4161, 0.2191, 0.5839, 0.2191, 0.5967, 0.25, 0.4033, 0.25, 0.5941, 0.2089, 0.5941, 0.04107, 0.625, 0.02828, 0.625, 0.2217, 0.4059, 0.04107, 0.4059, 0.2089, 0.375, 0.2217, 0.375, 0.02828, 0.5839, 0.03089, 0.4161, 0.03089, 0.4033, 0.0, 0.5967, 0.0, 0.375, 0.0, 0.375, 0.25, 0.625, 0.25, 0.625, 0.0, 0.625, 0.2668, 0.625, 0.25, 0.375, 0.25, 0.375, 0.2668, 0.375, 0.9832, 0.375, 1.0, 0.625, 1.0, 0.625, 0.9832, 0.125, 0.5, 0.125, 0.75, 0.1418, 0.75, 0.1418, 0.5, 0.875, 0.75, 0.875, 0.5, 0.8582, 0.5, 0.8582, 0.75, 0.5941, 0.04107, 0.5941, 0.2089, 0.5839, 0.2191, 0.4161, 0.2191, 0.4059, 0.2089, 0.4059, 0.04107, 0.4161, 0.03089, 0.5839, 0.03089, 0.5839, 0.03089, 0.5941, 0.04107, 0.5941, 0.04107, 0.5839, 0.03089, 0.5839, 0.2191, 0.4161, 0.2191, 0.4161, 0.2191, 0.5839, 0.2191, 0.4161, 0.03089, 0.5839, 0.03089, 0.5839, 0.03089, 0.4161, 0.03089, 0.4059, 0.2089, 0.4059, 0.04107, 0.4059, 0.04107, 0.4059, 0.2089, 0.5941, 0.04107, 0.5941, 0.2089, 0.5941, 0.2089, 0.5941, 0.04107, 0.4161, 0.2191, 0.4059, 0.2089, 0.4059, 0.2089, 0.4161, 0.2191, 0.5941, 0.2089, 0.5839, 0.2191, 0.5839, 0.2191, 0.5941, 0.2089, 0.125, 0.5, 0.375, 0.5, 0.375, 0.75, 0.125, 0.75, 0.375, 0.0, 0.625, 0.0, 0.625, 0.25, 0.375, 0.25, 0.375, 0.75, 0.625, 0.75, 0.625, 1.0, 0.375, 1.0, 0.375, 0.5, 0.625, 0.5, 0.625, 0.75, 0.375, 0.75, 0.625, 0.5, 0.875, 0.5, 0.875, 0.75, 0.625, 0.75, 0.375, 0.25, 0.625, 0.25, 0.625, 0.5, 0.375, 0.5])
me_cube_012.materials.append(mat_material_014)
me_cube_012.materials.append(mat_material_015)
me_cube_012.use_mirror_vertex_groups = False
me_cube_012.update()
me_cube_015 = bpy.data.meshes.new('Cube.015')
me_cube_015.from_pydata([(-1.0, -1.0, 0.03876), (-0.9393, -0.9393, 1.805), (-1.0, 1.0, 0.8442), (-0.9393, 0.9393, 1.805), (1.0, -1.0, 0.03876), (1.0, -1.0, 0.6306), (1.0, 1.0, 0.03876), (1.0, 1.0, 0.6306), (-0.6637, 1.0, 0.8442), (-0.7244, 0.9393, 1.805), (-0.6637, -1.0, 0.03876), (-0.7244, -0.9393, 1.805), (-1.0, -1.0, 1.805), (-1.0, 1.0, 1.805), (-0.6637, -1.0, 1.805), (-0.6637, 1.0, 1.805), (-0.9279, -0.8396, 2.981), (-0.9279, 0.8396, 2.981), (-0.7358, -0.8396, 2.981), (-0.7358, 0.8396, 2.981)], [], [(0, 12, 13, 2), (8, 15, 7, 6), (6, 7, 5, 4), (10, 14, 12, 0), (8, 6, 4, 10), (1, 11, 18, 16), (7, 15, 14, 5), (2, 8, 10, 0), (4, 5, 14, 10), (2, 13, 15, 8), (1, 3, 13, 12), (11, 1, 12, 14), (3, 9, 15, 13), (9, 11, 14, 15), (19, 17, 16, 18), (9, 3, 17, 19), (3, 1, 16, 17), (11, 9, 19, 18)])
_uv = me_cube_015.uv_layers.new(name='UVMap')
_uv.uv.foreach_set('vector', [0.375, 0.0, 0.625, 0.0, 0.625, 0.25, 0.375, 0.25, 0.375, 0.292, 0.625, 0.292, 0.625, 0.5, 0.375, 0.5, 0.375, 0.5, 0.625, 0.5, 0.625, 0.75, 0.375, 0.75, 0.375, 0.958, 0.625, 0.958, 0.625, 1.0, 0.375, 1.0, 0.167, 0.5, 0.375, 0.5, 0.375, 0.75, 0.167, 0.75, 0.8674, 0.7424, 0.8406, 0.7424, 0.8406, 0.7424, 0.8674, 0.7424, 0.625, 0.5, 0.833, 0.5, 0.833, 0.75, 0.625, 0.75, 0.125, 0.5, 0.167, 0.5, 0.167, 0.75, 0.125, 0.75, 0.375, 0.75, 0.625, 0.75, 0.625, 0.958, 0.375, 0.958, 0.375, 0.25, 0.625, 0.25, 0.625, 0.292, 0.375, 0.292, 0.8674, 0.7424, 0.8674, 0.5076, 0.875, 0.5, 0.875, 0.75, 0.8406, 0.7424, 0.8674, 0.7424, 0.875, 0.75, 0.833, 0.75, 0.8674, 0.5076, 0.8406, 0.5076, 0.833, 0.5, 0.875, 0.5, 0.8406, 0.5076, 0.8406, 0.7424, 0.833, 0.75, 0.833, 0.5, 0.8406, 0.5076, 0.8674, 0.5076, 0.8674, 0.7424, 0.8406, 0.7424, 0.8406, 0.5076, 0.8674, 0.5076, 0.8674, 0.5076, 0.8406, 0.5076, 0.8674, 0.5076, 0.8674, 0.7424, 0.8674, 0.7424, 0.8674, 0.5076, 0.8406, 0.7424, 0.8406, 0.5076, 0.8406, 0.5076, 0.8406, 0.7424])
me_cube_015.update()
me_cube_016 = bpy.data.meshes.new('Cube.016')
me_cube_016.from_pydata([(0.2249, 0.1039, 1.475), (0.2249, -0.1039, 1.475), (0.2249, 0.1039, -1.475), (-0.2249, 0.1039, 1.475), (-0.2249, -0.1039, 1.475), (-0.2249, 0.1039, -1.475), (-0.2249, -0.1039, -1.475), (0.2249, -0.1039, -1.475)], [], [(1, 4, 3, 0), (0, 2, 7, 1), (3, 5, 2, 0), (4, 6, 5, 3), (6, 7, 2, 5), (1, 7, 6, 4)])
_uv = me_cube_016.uv_layers.new(name='UVMap')
_uv.uv.foreach_set('vector', [0.125, 0.5, 0.375, 0.5, 0.375, 0.75, 0.125, 0.75, 0.375, 0.0, 0.625, 0.0, 0.625, 0.25, 0.375, 0.25, 0.375, 0.75, 0.625, 0.75, 0.625, 1.0, 0.375, 1.0, 0.375, 0.5, 0.625, 0.5, 0.625, 0.75, 0.375, 0.75, 0.625, 0.5, 0.875, 0.5, 0.875, 0.75, 0.625, 0.75, 0.375, 0.25, 0.625, 0.25, 0.625, 0.5, 0.375, 0.5])
me_cube_016.update()

# ---- objects
ob_cube = bpy.data.objects.new('Cube', me_cube)
ob_cube_001 = bpy.data.objects.new('Cube.001', me_cube_003)
ob_cube_002 = bpy.data.objects.new('Cube.002', me_cube_007)
ob_cube_003 = bpy.data.objects.new('Cube.003', me_cube_008)
ob_cube_005 = bpy.data.objects.new('Cube.005', me_cube_011)
ob_cube_006 = bpy.data.objects.new('Cube.006', me_cube_012)
ob_cube_004 = bpy.data.objects.new('Cube.004', me_cube_015)
ob_cube_007 = bpy.data.objects.new('Cube.007', me_cube_016)

# ---- transforms, parenting, visibility, modifiers, constraints
ob_cube.location = (0.0, 15.5, 0.0)
ob_cube.scale = (0.2818, 1.294, 1.0)
ob_cube.lock_rotations_4d = False
ob_cube.empty_display_type = 'ARROWS'
ob_cube.lineart.crease_threshold = 0.0
ob_cube_001.location = (0.0, 18.83, 0.0)
ob_cube_001.scale = (0.2818, 1.294, 1.0)
ob_cube_001.lock_rotations_4d = False
ob_cube_001.empty_display_type = 'ARROWS'
ob_cube_001.lineart.crease_threshold = 0.0
ob_cube_002.location = (0.0, 12.27, 0.0)
ob_cube_002.scale = (0.2818, 1.294, 1.0)
ob_cube_002.lock_rotations_4d = False
ob_cube_002.empty_display_type = 'ARROWS'
ob_cube_002.lineart.crease_threshold = 0.0
ob_cube_003.location = (0.0, 22.3, 0.0)
ob_cube_003.scale = (0.2818, 1.294, 1.0)
ob_cube_003.lock_rotations_4d = False
ob_cube_003.empty_display_type = 'ARROWS'
ob_cube_003.lineart.crease_threshold = 0.0
ob_cube_005.location = (-2.353, 0.0, 0.0)
ob_cube_005.scale = (0.2818, 1.294, 1.0)
ob_cube_005.lock_rotations_4d = False
ob_cube_005.empty_display_type = 'ARROWS'
ob_cube_005.lineart.crease_threshold = 0.0
ob_cube_006.location = (-2.353, 0.0, 0.0)
ob_cube_006.scale = (0.2818, 1.294, 1.0)
ob_cube_006.lock_rotations_4d = False
ob_cube_006.empty_display_type = 'ARROWS'
ob_cube_006.lineart.crease_threshold = 0.0
ob_cube_004.location = (0.0, 0.0, 0.0)
ob_cube_004.scale = (0.5718, 1.238, 0.05522)
ob_cube_007.location = (0.4062, -1.075, 0.1035)
ob_cube_007.scale = (0.5718, 1.238, 0.05522)

# ---- collection membership
col_collection.objects.link(ob_cube)
col_collection.objects.link(ob_cube_001)
col_collection.objects.link(ob_cube_002)
col_collection.objects.link(ob_cube_003)
col_collection.objects.link(ob_cube_005)
col_collection.objects.link(ob_cube_006)
col_collection.objects.link(ob_cube_004)
col_collection.objects.link(ob_cube_007)

# ---- scene / render settings (as saved in the file)
scene.frame_start = 1; scene.frame_end = 250; scene.frame_set(14)
scene.render.engine = 'CYCLES'
scene.cycles.sampling_pattern = 'TABULATED_SOBOL'
scene.cycles.use_light_tree = False
scene.view_settings.view_transform = 'Filmic'
bpy.context.view_layer.update()

# ---- added for rendering (the .blend has no active camera): camera
cam_auto = bpy.data.cameras.new('AutoCamera')
cam_auto.lens = 50.0
cam_auto.sensor_width = 36.0
cam_auto.clip_end = 1000.0
ob_auto_camera = bpy.data.objects.new('AutoCamera', cam_auto)
scene.collection.objects.link(ob_auto_camera)
ob_auto_camera.location = (22.0272, -16.893, 18.6941)
ob_auto_camera.rotation_euler = (1.09748, -7.21219e-08, 0.694738)
scene.camera = ob_auto_camera
bpy.context.view_layer.update()
